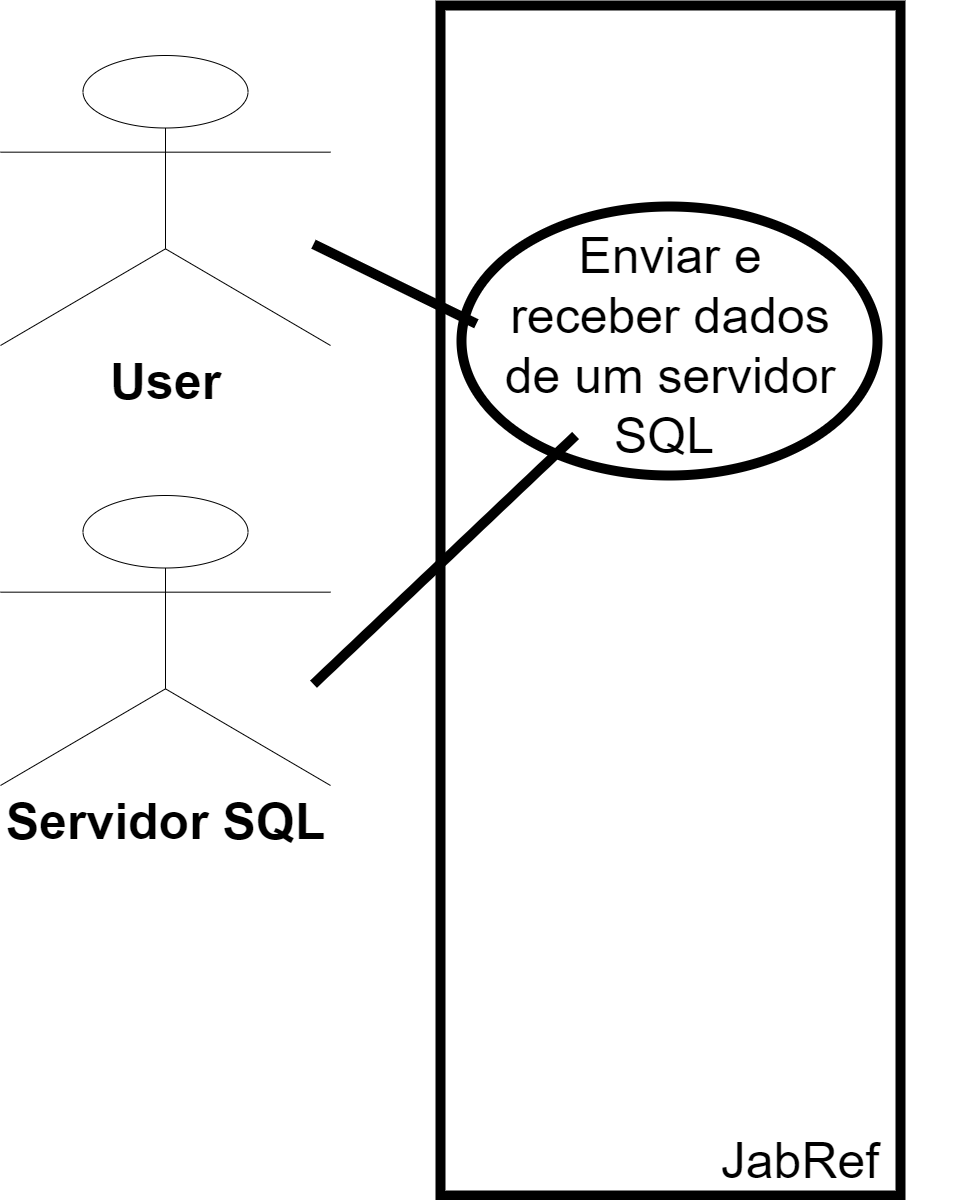

The diagram above was exported from draw.io. Its source (the exported page's mxGraphModel, read from the mxfile embedded in the PNG):
<mxGraphModel dx="3445" dy="1895" grid="1" gridSize="10" guides="1" tooltips="1" connect="1" arrows="1" fold="1" page="1" pageScale="1" pageWidth="3300" pageHeight="2339" math="0" shadow="0">
  <root>
    <mxCell id="0" />
    <mxCell id="1" parent="0" />
    <mxCell id="DIWiLxkmeBNbc_O1B7j_-2" value="User" style="shape=umlActor;verticalLabelPosition=bottom;verticalAlign=top;html=1;outlineConnect=0;fontSize=50;fontStyle=1" vertex="1" parent="1">
      <mxGeometry x="300" y="290" width="330" height="290" as="geometry" />
    </mxCell>
    <mxCell id="DIWiLxkmeBNbc_O1B7j_-4" value="" style="rounded=0;whiteSpace=wrap;html=1;fontSize=50;fillColor=none;strokeWidth=10;" vertex="1" parent="1">
      <mxGeometry x="740" y="240" width="460" height="1190" as="geometry" />
    </mxCell>
    <mxCell id="DIWiLxkmeBNbc_O1B7j_-5" value="JabRef" style="text;html=1;strokeColor=none;fillColor=none;align=center;verticalAlign=middle;whiteSpace=wrap;rounded=0;fontSize=50;" vertex="1" parent="1">
      <mxGeometry x="930" y="1380" width="340" height="30" as="geometry" />
    </mxCell>
    <mxCell id="DIWiLxkmeBNbc_O1B7j_-6" value="" style="ellipse;whiteSpace=wrap;html=1;fontSize=50;strokeWidth=10;fillColor=none;" vertex="1" parent="1">
      <mxGeometry x="761" y="441" width="416" height="269" as="geometry" />
    </mxCell>
    <mxCell id="DIWiLxkmeBNbc_O1B7j_-7" value="Enviar e receber dados de um servidor SQL&amp;nbsp;" style="text;html=1;strokeColor=none;fillColor=none;align=center;verticalAlign=middle;whiteSpace=wrap;rounded=0;fontSize=50;" vertex="1" parent="1">
      <mxGeometry x="800" y="490" width="340" height="180" as="geometry" />
    </mxCell>
    <mxCell id="DIWiLxkmeBNbc_O1B7j_-8" value="" style="endArrow=none;html=1;rounded=0;fontSize=50;entryX=-0.021;entryY=0.585;entryDx=0;entryDy=0;entryPerimeter=0;strokeWidth=10;" edge="1" parent="1">
      <mxGeometry width="50" height="50" relative="1" as="geometry">
        <mxPoint x="613" y="478.6731531751359" as="sourcePoint" />
        <mxPoint x="775.8599999999997" y="558.3000000000002" as="targetPoint" />
      </mxGeometry>
    </mxCell>
    <mxCell id="DIWiLxkmeBNbc_O1B7j_-11" value="Servidor SQL" style="shape=umlActor;verticalLabelPosition=bottom;verticalAlign=top;html=1;outlineConnect=0;fontSize=50;fontStyle=1" vertex="1" parent="1">
      <mxGeometry x="300" y="730" width="330" height="290" as="geometry" />
    </mxCell>
    <mxCell id="DIWiLxkmeBNbc_O1B7j_-12" value="" style="endArrow=none;html=1;rounded=0;fontSize=50;strokeWidth=10;" edge="1" parent="1" target="DIWiLxkmeBNbc_O1B7j_-7">
      <mxGeometry width="50" height="50" relative="1" as="geometry">
        <mxPoint x="613" y="918.6731531751357" as="sourcePoint" />
        <mxPoint x="775.8599999999997" y="998.3000000000002" as="targetPoint" />
      </mxGeometry>
    </mxCell>
  </root>
</mxGraphModel>